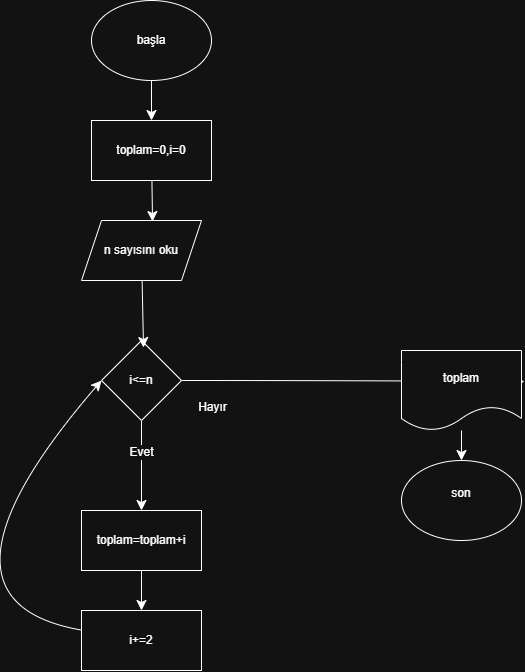

The diagram above was exported from draw.io. Its source (the exported page's mxGraphModel, read from the mxfile embedded in the PNG):
<mxGraphModel dx="603" dy="620" grid="1" gridSize="10" guides="1" tooltips="1" connect="1" arrows="1" fold="1" page="1" pageScale="1" pageWidth="827" pageHeight="1169" math="0" shadow="0">
  <root>
    <mxCell id="0" />
    <mxCell id="1" parent="0" />
    <mxCell id="JOh2yQj70L2e7J2GaLE_-10" edge="1" parent="1" source="JOh2yQj70L2e7J2GaLE_-1" style="edgeStyle=none;curved=1;rounded=0;orthogonalLoop=1;jettySize=auto;html=1;entryX=0.5;entryY=0;entryDx=0;entryDy=0;fontSize=12;startSize=8;endSize=8;" target="JOh2yQj70L2e7J2GaLE_-3">
      <mxGeometry relative="1" as="geometry" />
    </mxCell>
    <mxCell id="JOh2yQj70L2e7J2GaLE_-1" parent="1" style="ellipse;whiteSpace=wrap;html=1;" value="başla" vertex="1">
      <mxGeometry height="80" width="120" x="160" y="100" as="geometry" />
    </mxCell>
    <mxCell id="JOh2yQj70L2e7J2GaLE_-3" parent="1" style="rounded=0;whiteSpace=wrap;html=1;" value="toplam=0,i=0" vertex="1">
      <mxGeometry height="60" width="120" x="160" y="220" as="geometry" />
    </mxCell>
    <mxCell id="JOh2yQj70L2e7J2GaLE_-4" parent="1" style="shape=parallelogram;perimeter=parallelogramPerimeter;whiteSpace=wrap;html=1;fixedSize=1;" value="n sayısını oku" vertex="1">
      <mxGeometry height="60" width="120" x="150" y="320" as="geometry" />
    </mxCell>
    <mxCell id="JOh2yQj70L2e7J2GaLE_-13" edge="1" parent="1" source="JOh2yQj70L2e7J2GaLE_-5" style="edgeStyle=none;curved=1;rounded=0;orthogonalLoop=1;jettySize=auto;html=1;fontSize=12;startSize=8;endSize=8;entryX=0.5;entryY=0;entryDx=0;entryDy=0;" target="JOh2yQj70L2e7J2GaLE_-21">
      <mxGeometry relative="1" as="geometry">
        <mxPoint x="210" y="560" as="targetPoint" />
      </mxGeometry>
    </mxCell>
    <mxCell id="JOh2yQj70L2e7J2GaLE_-31" connectable="0" parent="JOh2yQj70L2e7J2GaLE_-13" style="edgeLabel;html=1;align=center;verticalAlign=middle;resizable=0;points=[];fontSize=12;" value="Evet" vertex="1">
      <mxGeometry relative="1" x="-0.3" as="geometry">
        <mxPoint as="offset" />
      </mxGeometry>
    </mxCell>
    <mxCell id="JOh2yQj70L2e7J2GaLE_-19" edge="1" parent="1" source="JOh2yQj70L2e7J2GaLE_-5" style="edgeStyle=none;curved=1;rounded=0;orthogonalLoop=1;jettySize=auto;html=1;fontSize=12;startSize=8;endSize=8;entryX=1.025;entryY=0.388;entryDx=0;entryDy=0;entryPerimeter=0;" target="JOh2yQj70L2e7J2GaLE_-8">
      <mxGeometry relative="1" as="geometry">
        <Array as="points">
          <mxPoint x="410" y="480" />
        </Array>
        <mxPoint x="490" y="840" as="targetPoint" />
      </mxGeometry>
    </mxCell>
    <mxCell id="JOh2yQj70L2e7J2GaLE_-34" connectable="0" parent="JOh2yQj70L2e7J2GaLE_-19" style="edgeLabel;html=1;align=center;verticalAlign=middle;resizable=0;points=[];fontSize=12;" value="Hayır" vertex="1">
      <mxGeometry relative="1" x="-0.823" y="-27" as="geometry">
        <mxPoint as="offset" />
      </mxGeometry>
    </mxCell>
    <mxCell id="JOh2yQj70L2e7J2GaLE_-5" parent="1" style="rhombus;whiteSpace=wrap;html=1;" value="i&amp;lt;=n" vertex="1">
      <mxGeometry height="80" width="80" x="170" y="440" as="geometry" />
    </mxCell>
    <mxCell id="JOh2yQj70L2e7J2GaLE_-16" edge="1" parent="1" source="JOh2yQj70L2e7J2GaLE_-8" style="edgeStyle=none;curved=1;rounded=0;orthogonalLoop=1;jettySize=auto;html=1;entryX=0.5;entryY=0;entryDx=0;entryDy=0;fontSize=12;startSize=8;endSize=8;" target="JOh2yQj70L2e7J2GaLE_-9">
      <mxGeometry relative="1" as="geometry" />
    </mxCell>
    <mxCell id="JOh2yQj70L2e7J2GaLE_-8" parent="1" style="shape=document;whiteSpace=wrap;html=1;boundedLbl=1;" value="toplam" vertex="1">
      <mxGeometry height="80" width="120" x="470" y="450" as="geometry" />
    </mxCell>
    <mxCell id="JOh2yQj70L2e7J2GaLE_-9" parent="1" style="ellipse;whiteSpace=wrap;html=1;" value="son&lt;div&gt;&lt;br&gt;&lt;/div&gt;" vertex="1">
      <mxGeometry height="80" width="120" x="470" y="560" as="geometry" />
    </mxCell>
    <mxCell id="JOh2yQj70L2e7J2GaLE_-11" edge="1" parent="1" source="JOh2yQj70L2e7J2GaLE_-3" style="edgeStyle=none;curved=1;rounded=0;orthogonalLoop=1;jettySize=auto;html=1;entryX=0.592;entryY=0.017;entryDx=0;entryDy=0;entryPerimeter=0;fontSize=12;startSize=8;endSize=8;" target="JOh2yQj70L2e7J2GaLE_-4">
      <mxGeometry relative="1" as="geometry" />
    </mxCell>
    <mxCell id="JOh2yQj70L2e7J2GaLE_-12" edge="1" parent="1" source="JOh2yQj70L2e7J2GaLE_-4" style="edgeStyle=none;curved=1;rounded=0;orthogonalLoop=1;jettySize=auto;html=1;entryX=0.525;entryY=0.088;entryDx=0;entryDy=0;entryPerimeter=0;fontSize=12;startSize=8;endSize=8;" target="JOh2yQj70L2e7J2GaLE_-5">
      <mxGeometry relative="1" as="geometry" />
    </mxCell>
    <mxCell id="JOh2yQj70L2e7J2GaLE_-25" edge="1" parent="1" source="JOh2yQj70L2e7J2GaLE_-21" style="edgeStyle=none;curved=1;rounded=0;orthogonalLoop=1;jettySize=auto;html=1;entryX=0.5;entryY=0;entryDx=0;entryDy=0;fontSize=12;startSize=8;endSize=8;" target="JOh2yQj70L2e7J2GaLE_-22">
      <mxGeometry relative="1" as="geometry" />
    </mxCell>
    <mxCell id="JOh2yQj70L2e7J2GaLE_-21" parent="1" style="whiteSpace=wrap;html=1;" value="toplam=toplam+i" vertex="1">
      <mxGeometry height="60" width="120" x="150" y="610" as="geometry" />
    </mxCell>
    <mxCell id="JOh2yQj70L2e7J2GaLE_-30" edge="1" parent="1" source="JOh2yQj70L2e7J2GaLE_-22" style="edgeStyle=none;curved=1;rounded=0;orthogonalLoop=1;jettySize=auto;html=1;entryX=0;entryY=0.5;entryDx=0;entryDy=0;fontSize=12;startSize=8;endSize=8;" target="JOh2yQj70L2e7J2GaLE_-5">
      <mxGeometry relative="1" as="geometry">
        <Array as="points">
          <mxPoint x="-20" y="700" />
        </Array>
      </mxGeometry>
    </mxCell>
    <mxCell id="JOh2yQj70L2e7J2GaLE_-22" parent="1" style="whiteSpace=wrap;html=1;" value="i+=2" vertex="1">
      <mxGeometry height="60" width="120" x="150" y="710" as="geometry" />
    </mxCell>
  </root>
</mxGraphModel>